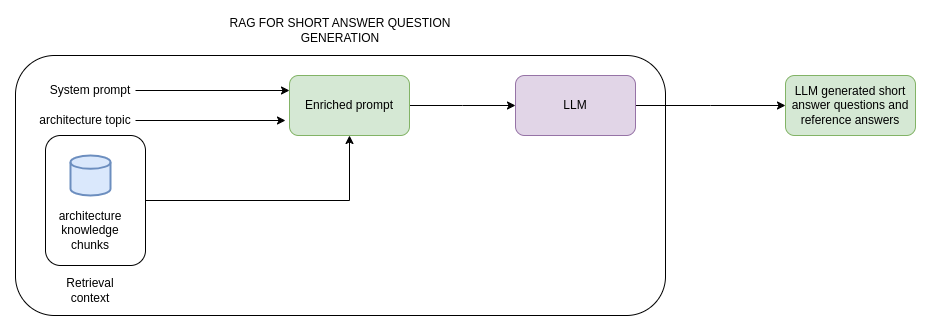

The diagram above was exported from draw.io. Its source (the exported page's mxGraphModel, read from the mxfile embedded in the PNG):
<mxGraphModel dx="1067" dy="673" grid="1" gridSize="10" guides="1" tooltips="1" connect="1" arrows="1" fold="1" page="1" pageScale="1" pageWidth="827" pageHeight="1169" math="0" shadow="0">
  <root>
    <mxCell id="0" />
    <mxCell id="1" parent="0" />
    <mxCell id="Sl6mxgxrpgU67ky5N-or-1" style="edgeStyle=orthogonalEdgeStyle;rounded=0;orthogonalLoop=1;jettySize=auto;html=1;" edge="1" parent="1" source="Sl6mxgxrpgU67ky5N-or-2">
      <mxGeometry relative="1" as="geometry">
        <mxPoint x="580" y="190" as="targetPoint" />
      </mxGeometry>
    </mxCell>
    <mxCell id="Sl6mxgxrpgU67ky5N-or-2" value="Enriched prompt" style="rounded=1;whiteSpace=wrap;html=1;fillColor=#d5e8d4;strokeColor=#82b366;" vertex="1" parent="1">
      <mxGeometry x="354" y="160" width="120" height="60" as="geometry" />
    </mxCell>
    <mxCell id="Sl6mxgxrpgU67ky5N-or-3" style="edgeStyle=orthogonalEdgeStyle;rounded=0;orthogonalLoop=1;jettySize=auto;html=1;entryX=0;entryY=0.25;entryDx=0;entryDy=0;" edge="1" parent="1" source="Sl6mxgxrpgU67ky5N-or-4" target="Sl6mxgxrpgU67ky5N-or-2">
      <mxGeometry relative="1" as="geometry" />
    </mxCell>
    <mxCell id="Sl6mxgxrpgU67ky5N-or-4" value="System prompt" style="text;html=1;align=center;verticalAlign=middle;whiteSpace=wrap;rounded=0;" vertex="1" parent="1">
      <mxGeometry x="110" y="160" width="90" height="30" as="geometry" />
    </mxCell>
    <mxCell id="Sl6mxgxrpgU67ky5N-or-5" style="edgeStyle=orthogonalEdgeStyle;rounded=0;orthogonalLoop=1;jettySize=auto;html=1;" edge="1" parent="1">
      <mxGeometry relative="1" as="geometry">
        <mxPoint x="350" y="205" as="targetPoint" />
        <mxPoint x="200" y="205" as="sourcePoint" />
      </mxGeometry>
    </mxCell>
    <mxCell id="Sl6mxgxrpgU67ky5N-or-6" value="architecture topic" style="text;html=1;align=center;verticalAlign=middle;whiteSpace=wrap;rounded=0;" vertex="1" parent="1">
      <mxGeometry x="80" y="190" width="140" height="30" as="geometry" />
    </mxCell>
    <mxCell id="Sl6mxgxrpgU67ky5N-or-7" value="" style="strokeWidth=2;html=1;shape=mxgraph.flowchart.database;whiteSpace=wrap;fillColor=#dae8fc;strokeColor=#6c8ebf;" vertex="1" parent="1">
      <mxGeometry x="135" y="240" width="40" height="40" as="geometry" />
    </mxCell>
    <mxCell id="Sl6mxgxrpgU67ky5N-or-10" value="architecture knowledge chunks" style="text;html=1;align=center;verticalAlign=middle;whiteSpace=wrap;rounded=0;" vertex="1" parent="1">
      <mxGeometry x="125" y="300" width="60" height="30" as="geometry" />
    </mxCell>
    <mxCell id="Sl6mxgxrpgU67ky5N-or-13" style="edgeStyle=orthogonalEdgeStyle;rounded=0;orthogonalLoop=1;jettySize=auto;html=1;entryX=0.5;entryY=1;entryDx=0;entryDy=0;" edge="1" parent="1" source="Sl6mxgxrpgU67ky5N-or-14" target="Sl6mxgxrpgU67ky5N-or-2">
      <mxGeometry relative="1" as="geometry" />
    </mxCell>
    <mxCell id="Sl6mxgxrpgU67ky5N-or-14" value="" style="rounded=1;whiteSpace=wrap;html=1;fillColor=none;movable=1;resizable=1;rotatable=1;deletable=1;editable=1;locked=0;connectable=1;" vertex="1" parent="1">
      <mxGeometry x="110" y="220" width="100" height="130" as="geometry" />
    </mxCell>
    <mxCell id="Sl6mxgxrpgU67ky5N-or-15" style="edgeStyle=orthogonalEdgeStyle;rounded=0;orthogonalLoop=1;jettySize=auto;html=1;" edge="1" parent="1" source="Sl6mxgxrpgU67ky5N-or-16">
      <mxGeometry relative="1" as="geometry">
        <mxPoint x="850" y="190" as="targetPoint" />
      </mxGeometry>
    </mxCell>
    <mxCell id="Sl6mxgxrpgU67ky5N-or-16" value="LLM" style="rounded=1;whiteSpace=wrap;html=1;fillColor=#e1d5e7;strokeColor=#9673a6;" vertex="1" parent="1">
      <mxGeometry x="580" y="160" width="120" height="60" as="geometry" />
    </mxCell>
    <mxCell id="Sl6mxgxrpgU67ky5N-or-17" value="LLM generated short answer questions and reference answers" style="rounded=1;whiteSpace=wrap;html=1;fillColor=#d5e8d4;strokeColor=#82b366;" vertex="1" parent="1">
      <mxGeometry x="850" y="160" width="130" height="60" as="geometry" />
    </mxCell>
    <mxCell id="Sl6mxgxrpgU67ky5N-or-18" value="" style="rounded=1;whiteSpace=wrap;html=1;fillColor=none;movable=1;resizable=1;rotatable=1;deletable=1;editable=1;locked=0;connectable=1;" vertex="1" parent="1">
      <mxGeometry x="80" y="140" width="650" height="260" as="geometry" />
    </mxCell>
    <mxCell id="Sl6mxgxrpgU67ky5N-or-19" value="RAG FOR SHORT ANSWER QUESTION GENERATION" style="text;html=1;align=center;verticalAlign=middle;whiteSpace=wrap;rounded=0;" vertex="1" parent="1">
      <mxGeometry x="280" y="100" width="250" height="30" as="geometry" />
    </mxCell>
    <mxCell id="Sl6mxgxrpgU67ky5N-or-20" value="Retrieval context" style="text;html=1;align=center;verticalAlign=middle;whiteSpace=wrap;rounded=0;" vertex="1" parent="1">
      <mxGeometry x="125" y="360" width="60" height="30" as="geometry" />
    </mxCell>
    <mxCell id="Sl6mxgxrpgU67ky5N-or-21" style="edgeStyle=orthogonalEdgeStyle;rounded=0;orthogonalLoop=1;jettySize=auto;html=1;exitX=0.5;exitY=1;exitDx=0;exitDy=0;" edge="1" parent="1" source="Sl6mxgxrpgU67ky5N-or-6" target="Sl6mxgxrpgU67ky5N-or-6">
      <mxGeometry relative="1" as="geometry" />
    </mxCell>
  </root>
</mxGraphModel>